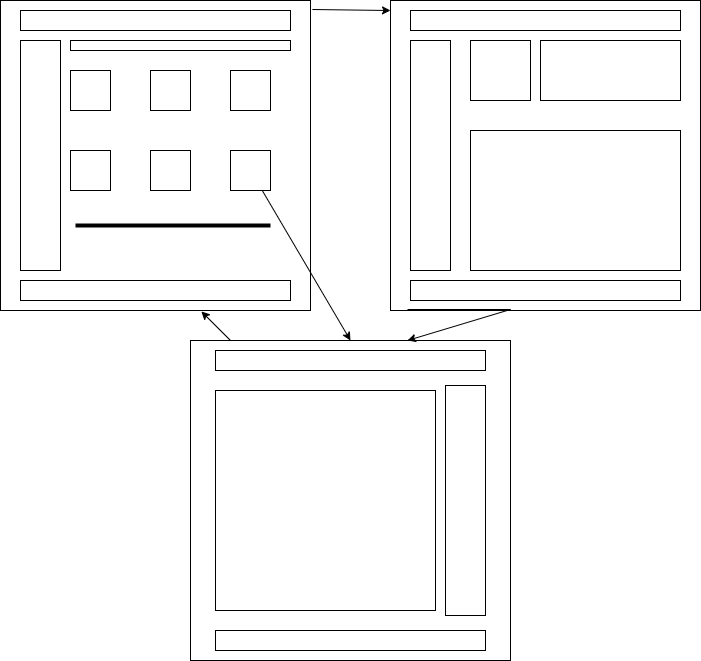

The diagram above was exported from draw.io. Its source (the exported page's mxGraphModel, read from the mxfile embedded in the PNG):
<mxGraphModel dx="880" dy="452" grid="1" gridSize="10" guides="1" tooltips="1" connect="1" arrows="1" fold="1" page="1" pageScale="1" pageWidth="850" pageHeight="1100" math="0" shadow="0">
  <root>
    <mxCell id="0" />
    <mxCell id="1" parent="0" />
    <mxCell id="st2etYTek3EphKQOkTtj-1" value="" style="whiteSpace=wrap;html=1;aspect=fixed;" vertex="1" parent="1">
      <mxGeometry x="50" y="50" width="310" height="310" as="geometry" />
    </mxCell>
    <mxCell id="st2etYTek3EphKQOkTtj-2" value="" style="whiteSpace=wrap;html=1;aspect=fixed;" vertex="1" parent="1">
      <mxGeometry x="440" y="50" width="310" height="310" as="geometry" />
    </mxCell>
    <mxCell id="st2etYTek3EphKQOkTtj-3" value="" style="whiteSpace=wrap;html=1;aspect=fixed;" vertex="1" parent="1">
      <mxGeometry x="240" y="390" width="320" height="320" as="geometry" />
    </mxCell>
    <mxCell id="st2etYTek3EphKQOkTtj-4" value="" style="rounded=0;whiteSpace=wrap;html=1;" vertex="1" parent="1">
      <mxGeometry x="70" y="60" width="270" height="20" as="geometry" />
    </mxCell>
    <mxCell id="st2etYTek3EphKQOkTtj-5" value="" style="rounded=0;whiteSpace=wrap;html=1;" vertex="1" parent="1">
      <mxGeometry x="70" y="330" width="270" height="20" as="geometry" />
    </mxCell>
    <mxCell id="st2etYTek3EphKQOkTtj-6" value="" style="rounded=0;whiteSpace=wrap;html=1;" vertex="1" parent="1">
      <mxGeometry x="460" y="60" width="270" height="20" as="geometry" />
    </mxCell>
    <mxCell id="st2etYTek3EphKQOkTtj-7" value="" style="rounded=0;whiteSpace=wrap;html=1;" vertex="1" parent="1">
      <mxGeometry x="460" y="330" width="270" height="20" as="geometry" />
    </mxCell>
    <mxCell id="st2etYTek3EphKQOkTtj-8" value="" style="rounded=0;whiteSpace=wrap;html=1;" vertex="1" parent="1">
      <mxGeometry x="265" y="400" width="270" height="20" as="geometry" />
    </mxCell>
    <mxCell id="st2etYTek3EphKQOkTtj-9" value="" style="rounded=0;whiteSpace=wrap;html=1;" vertex="1" parent="1">
      <mxGeometry x="265" y="680" width="270" height="20" as="geometry" />
    </mxCell>
    <mxCell id="st2etYTek3EphKQOkTtj-10" value="" style="rounded=0;whiteSpace=wrap;html=1;" vertex="1" parent="1">
      <mxGeometry x="70" y="90" width="40" height="230" as="geometry" />
    </mxCell>
    <mxCell id="st2etYTek3EphKQOkTtj-11" value="" style="rounded=0;whiteSpace=wrap;html=1;" vertex="1" parent="1">
      <mxGeometry x="460" y="90" width="40" height="230" as="geometry" />
    </mxCell>
    <mxCell id="st2etYTek3EphKQOkTtj-12" value="" style="rounded=0;whiteSpace=wrap;html=1;" vertex="1" parent="1">
      <mxGeometry x="495" y="435" width="40" height="230" as="geometry" />
    </mxCell>
    <mxCell id="st2etYTek3EphKQOkTtj-13" value="" style="whiteSpace=wrap;html=1;aspect=fixed;" vertex="1" parent="1">
      <mxGeometry x="265" y="440" width="220" height="220" as="geometry" />
    </mxCell>
    <mxCell id="st2etYTek3EphKQOkTtj-14" value="" style="rounded=0;whiteSpace=wrap;html=1;" vertex="1" parent="1">
      <mxGeometry x="120" y="90" width="220" height="10" as="geometry" />
    </mxCell>
    <mxCell id="st2etYTek3EphKQOkTtj-15" value="" style="whiteSpace=wrap;html=1;aspect=fixed;" vertex="1" parent="1">
      <mxGeometry x="120" y="120" width="40" height="40" as="geometry" />
    </mxCell>
    <mxCell id="st2etYTek3EphKQOkTtj-16" value="" style="whiteSpace=wrap;html=1;aspect=fixed;" vertex="1" parent="1">
      <mxGeometry x="120" y="200" width="40" height="40" as="geometry" />
    </mxCell>
    <mxCell id="st2etYTek3EphKQOkTtj-17" value="" style="whiteSpace=wrap;html=1;aspect=fixed;" vertex="1" parent="1">
      <mxGeometry x="200" y="120" width="40" height="40" as="geometry" />
    </mxCell>
    <mxCell id="st2etYTek3EphKQOkTtj-18" value="" style="whiteSpace=wrap;html=1;aspect=fixed;" vertex="1" parent="1">
      <mxGeometry x="280" y="120" width="40" height="40" as="geometry" />
    </mxCell>
    <mxCell id="st2etYTek3EphKQOkTtj-19" value="" style="whiteSpace=wrap;html=1;aspect=fixed;" vertex="1" parent="1">
      <mxGeometry x="200" y="200" width="40" height="40" as="geometry" />
    </mxCell>
    <mxCell id="st2etYTek3EphKQOkTtj-20" value="" style="whiteSpace=wrap;html=1;aspect=fixed;" vertex="1" parent="1">
      <mxGeometry x="280" y="200" width="40" height="40" as="geometry" />
    </mxCell>
    <mxCell id="st2etYTek3EphKQOkTtj-24" value="" style="whiteSpace=wrap;html=1;aspect=fixed;" vertex="1" parent="1">
      <mxGeometry x="520" y="90" width="60" height="60" as="geometry" />
    </mxCell>
    <mxCell id="st2etYTek3EphKQOkTtj-26" value="" style="rounded=0;whiteSpace=wrap;html=1;" vertex="1" parent="1">
      <mxGeometry x="590" y="90" width="140" height="60" as="geometry" />
    </mxCell>
    <mxCell id="st2etYTek3EphKQOkTtj-27" value="" style="rounded=0;whiteSpace=wrap;html=1;" vertex="1" parent="1">
      <mxGeometry x="520" y="180" width="210" height="140" as="geometry" />
    </mxCell>
    <mxCell id="st2etYTek3EphKQOkTtj-28" value="" style="line;strokeWidth=4;html=1;perimeter=backbonePerimeter;points=[];outlineConnect=0;" vertex="1" parent="1">
      <mxGeometry x="125" y="270" width="195" height="10" as="geometry" />
    </mxCell>
    <mxCell id="st2etYTek3EphKQOkTtj-31" value="" style="endArrow=classic;html=1;rounded=0;entryX=0.5;entryY=0;entryDx=0;entryDy=0;" edge="1" parent="1" source="st2etYTek3EphKQOkTtj-20" target="st2etYTek3EphKQOkTtj-3">
      <mxGeometry width="50" height="50" relative="1" as="geometry">
        <mxPoint x="400" y="210" as="sourcePoint" />
        <mxPoint x="400" y="330" as="targetPoint" />
      </mxGeometry>
    </mxCell>
    <mxCell id="st2etYTek3EphKQOkTtj-32" value="" style="endArrow=classic;html=1;rounded=0;exitX=1.006;exitY=0.029;exitDx=0;exitDy=0;exitPerimeter=0;" edge="1" parent="1" source="st2etYTek3EphKQOkTtj-1">
      <mxGeometry width="50" height="50" relative="1" as="geometry">
        <mxPoint x="370" y="60" as="sourcePoint" />
        <mxPoint x="440" y="60" as="targetPoint" />
      </mxGeometry>
    </mxCell>
    <mxCell id="st2etYTek3EphKQOkTtj-33" value="" style="endArrow=classic;html=1;rounded=0;exitX=1.006;exitY=0.029;exitDx=0;exitDy=0;exitPerimeter=0;entryX=0.678;entryY=0;entryDx=0;entryDy=0;entryPerimeter=0;" edge="1" parent="1" target="st2etYTek3EphKQOkTtj-3">
      <mxGeometry width="50" height="50" relative="1" as="geometry">
        <mxPoint x="457" y="359" as="sourcePoint" />
        <mxPoint x="535" y="360" as="targetPoint" />
        <Array as="points">
          <mxPoint x="560" y="359" />
        </Array>
      </mxGeometry>
    </mxCell>
    <mxCell id="st2etYTek3EphKQOkTtj-34" value="" style="endArrow=classic;html=1;rounded=0;exitX=1.006;exitY=0.029;exitDx=0;exitDy=0;exitPerimeter=0;entryX=0.648;entryY=1.003;entryDx=0;entryDy=0;entryPerimeter=0;" edge="1" parent="1" target="st2etYTek3EphKQOkTtj-1">
      <mxGeometry width="50" height="50" relative="1" as="geometry">
        <mxPoint x="257" y="390" as="sourcePoint" />
        <mxPoint x="257" y="421" as="targetPoint" />
        <Array as="points">
          <mxPoint x="280" y="390" />
        </Array>
      </mxGeometry>
    </mxCell>
  </root>
</mxGraphModel>